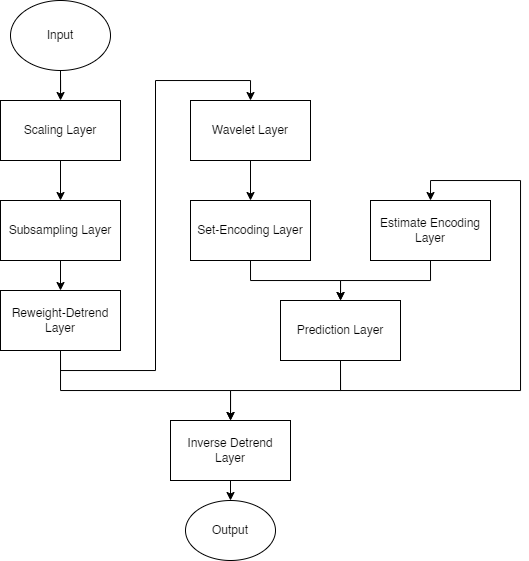

The diagram above was exported from draw.io. Its source (the exported page's mxGraphModel, read from the mxfile embedded in the PNG):
<mxGraphModel dx="957" dy="941" grid="1" gridSize="10" guides="1" tooltips="1" connect="1" arrows="1" fold="1" page="1" pageScale="1" pageWidth="850" pageHeight="1100" math="0" shadow="0">
  <root>
    <mxCell id="0" />
    <mxCell id="1" parent="0" />
    <mxCell id="ViwCjWw2PiTSdrhOy_Pz-15" style="edgeStyle=orthogonalEdgeStyle;rounded=0;orthogonalLoop=1;jettySize=auto;html=1;exitX=0.5;exitY=1;exitDx=0;exitDy=0;" parent="1" source="ViwCjWw2PiTSdrhOy_Pz-1" target="ViwCjWw2PiTSdrhOy_Pz-2" edge="1">
      <mxGeometry relative="1" as="geometry" />
    </mxCell>
    <mxCell id="ViwCjWw2PiTSdrhOy_Pz-1" value="Scaling Layer" style="rounded=0;whiteSpace=wrap;html=1;" parent="1" vertex="1">
      <mxGeometry x="280" y="210" width="120" height="60" as="geometry" />
    </mxCell>
    <mxCell id="ViwCjWw2PiTSdrhOy_Pz-14" style="edgeStyle=orthogonalEdgeStyle;rounded=0;orthogonalLoop=1;jettySize=auto;html=1;exitX=0.5;exitY=1;exitDx=0;exitDy=0;entryX=0.5;entryY=0;entryDx=0;entryDy=0;" parent="1" source="ViwCjWw2PiTSdrhOy_Pz-2" target="ViwCjWw2PiTSdrhOy_Pz-3" edge="1">
      <mxGeometry relative="1" as="geometry" />
    </mxCell>
    <mxCell id="ViwCjWw2PiTSdrhOy_Pz-2" value="Subsampling Layer" style="rounded=0;whiteSpace=wrap;html=1;" parent="1" vertex="1">
      <mxGeometry x="280" y="310" width="120" height="60" as="geometry" />
    </mxCell>
    <mxCell id="TVw9xrW0ma92ZvhRGgLG-4" style="edgeStyle=orthogonalEdgeStyle;rounded=0;orthogonalLoop=1;jettySize=auto;html=1;exitX=0.5;exitY=1;exitDx=0;exitDy=0;entryX=0.5;entryY=0;entryDx=0;entryDy=0;" edge="1" parent="1" source="ViwCjWw2PiTSdrhOy_Pz-3" target="ViwCjWw2PiTSdrhOy_Pz-4">
      <mxGeometry relative="1" as="geometry" />
    </mxCell>
    <mxCell id="TVw9xrW0ma92ZvhRGgLG-7" style="edgeStyle=orthogonalEdgeStyle;rounded=0;orthogonalLoop=1;jettySize=auto;html=1;exitX=0.5;exitY=1;exitDx=0;exitDy=0;" edge="1" parent="1" source="ViwCjWw2PiTSdrhOy_Pz-3" target="ViwCjWw2PiTSdrhOy_Pz-16">
      <mxGeometry relative="1" as="geometry">
        <Array as="points">
          <mxPoint x="340" y="500" />
          <mxPoint x="510" y="500" />
        </Array>
      </mxGeometry>
    </mxCell>
    <mxCell id="ViwCjWw2PiTSdrhOy_Pz-3" value="Reweight-Detrend Layer" style="rounded=0;whiteSpace=wrap;html=1;" parent="1" vertex="1">
      <mxGeometry x="280" y="400" width="120" height="60" as="geometry" />
    </mxCell>
    <mxCell id="TVw9xrW0ma92ZvhRGgLG-1" style="edgeStyle=orthogonalEdgeStyle;rounded=0;orthogonalLoop=1;jettySize=auto;html=1;exitX=0.5;exitY=1;exitDx=0;exitDy=0;entryX=0.5;entryY=0;entryDx=0;entryDy=0;" edge="1" parent="1" source="ViwCjWw2PiTSdrhOy_Pz-4" target="ViwCjWw2PiTSdrhOy_Pz-5">
      <mxGeometry relative="1" as="geometry" />
    </mxCell>
    <mxCell id="ViwCjWw2PiTSdrhOy_Pz-4" value="Wavelet Layer" style="rounded=0;whiteSpace=wrap;html=1;" parent="1" vertex="1">
      <mxGeometry x="470" y="210" width="120" height="60" as="geometry" />
    </mxCell>
    <mxCell id="TVw9xrW0ma92ZvhRGgLG-2" style="edgeStyle=orthogonalEdgeStyle;rounded=0;orthogonalLoop=1;jettySize=auto;html=1;exitX=0.5;exitY=1;exitDx=0;exitDy=0;" edge="1" parent="1" source="ViwCjWw2PiTSdrhOy_Pz-5" target="ViwCjWw2PiTSdrhOy_Pz-7">
      <mxGeometry relative="1" as="geometry" />
    </mxCell>
    <mxCell id="ViwCjWw2PiTSdrhOy_Pz-5" value="Set-Encoding Layer" style="rounded=0;whiteSpace=wrap;html=1;" parent="1" vertex="1">
      <mxGeometry x="470" y="310" width="120" height="60" as="geometry" />
    </mxCell>
    <mxCell id="TVw9xrW0ma92ZvhRGgLG-3" style="edgeStyle=orthogonalEdgeStyle;rounded=0;orthogonalLoop=1;jettySize=auto;html=1;exitX=0.5;exitY=1;exitDx=0;exitDy=0;" edge="1" parent="1" source="ViwCjWw2PiTSdrhOy_Pz-6" target="ViwCjWw2PiTSdrhOy_Pz-7">
      <mxGeometry relative="1" as="geometry" />
    </mxCell>
    <mxCell id="ViwCjWw2PiTSdrhOy_Pz-6" value="Estimate Encoding Layer" style="rounded=0;whiteSpace=wrap;html=1;" parent="1" vertex="1">
      <mxGeometry x="650" y="310" width="120" height="60" as="geometry" />
    </mxCell>
    <mxCell id="TVw9xrW0ma92ZvhRGgLG-5" style="edgeStyle=orthogonalEdgeStyle;rounded=0;orthogonalLoop=1;jettySize=auto;html=1;exitX=0.5;exitY=1;exitDx=0;exitDy=0;" edge="1" parent="1" source="ViwCjWw2PiTSdrhOy_Pz-7" target="ViwCjWw2PiTSdrhOy_Pz-16">
      <mxGeometry relative="1" as="geometry" />
    </mxCell>
    <mxCell id="TVw9xrW0ma92ZvhRGgLG-6" style="edgeStyle=orthogonalEdgeStyle;rounded=0;orthogonalLoop=1;jettySize=auto;html=1;exitX=0.5;exitY=1;exitDx=0;exitDy=0;entryX=0.5;entryY=0;entryDx=0;entryDy=0;" edge="1" parent="1" source="ViwCjWw2PiTSdrhOy_Pz-7" target="ViwCjWw2PiTSdrhOy_Pz-6">
      <mxGeometry relative="1" as="geometry">
        <Array as="points">
          <mxPoint x="620" y="500" />
          <mxPoint x="800" y="500" />
          <mxPoint x="800" y="290" />
          <mxPoint x="710" y="290" />
        </Array>
      </mxGeometry>
    </mxCell>
    <mxCell id="ViwCjWw2PiTSdrhOy_Pz-7" value="Prediction Layer" style="rounded=0;whiteSpace=wrap;html=1;" parent="1" vertex="1">
      <mxGeometry x="560" y="410" width="120" height="60" as="geometry" />
    </mxCell>
    <mxCell id="ViwCjWw2PiTSdrhOy_Pz-24" style="edgeStyle=orthogonalEdgeStyle;rounded=0;orthogonalLoop=1;jettySize=auto;html=1;exitX=0.5;exitY=1;exitDx=0;exitDy=0;entryX=0.5;entryY=0;entryDx=0;entryDy=0;" parent="1" source="ViwCjWw2PiTSdrhOy_Pz-16" edge="1">
      <mxGeometry relative="1" as="geometry">
        <mxPoint x="510" y="610" as="targetPoint" />
      </mxGeometry>
    </mxCell>
    <mxCell id="ViwCjWw2PiTSdrhOy_Pz-16" value="Inverse Detrend Layer" style="rounded=0;whiteSpace=wrap;html=1;" parent="1" vertex="1">
      <mxGeometry x="450" y="530" width="120" height="60" as="geometry" />
    </mxCell>
    <mxCell id="ViwCjWw2PiTSdrhOy_Pz-22" style="edgeStyle=orthogonalEdgeStyle;rounded=0;orthogonalLoop=1;jettySize=auto;html=1;exitX=0.5;exitY=1;exitDx=0;exitDy=0;" parent="1" source="ViwCjWw2PiTSdrhOy_Pz-21" target="ViwCjWw2PiTSdrhOy_Pz-1" edge="1">
      <mxGeometry relative="1" as="geometry" />
    </mxCell>
    <mxCell id="ViwCjWw2PiTSdrhOy_Pz-21" value="Input" style="ellipse;whiteSpace=wrap;html=1;" parent="1" vertex="1">
      <mxGeometry x="290" y="110" width="100" height="70" as="geometry" />
    </mxCell>
    <mxCell id="ViwCjWw2PiTSdrhOy_Pz-23" value="Output" style="ellipse;whiteSpace=wrap;html=1;" parent="1" vertex="1">
      <mxGeometry x="465" y="610" width="90" height="60" as="geometry" />
    </mxCell>
  </root>
</mxGraphModel>